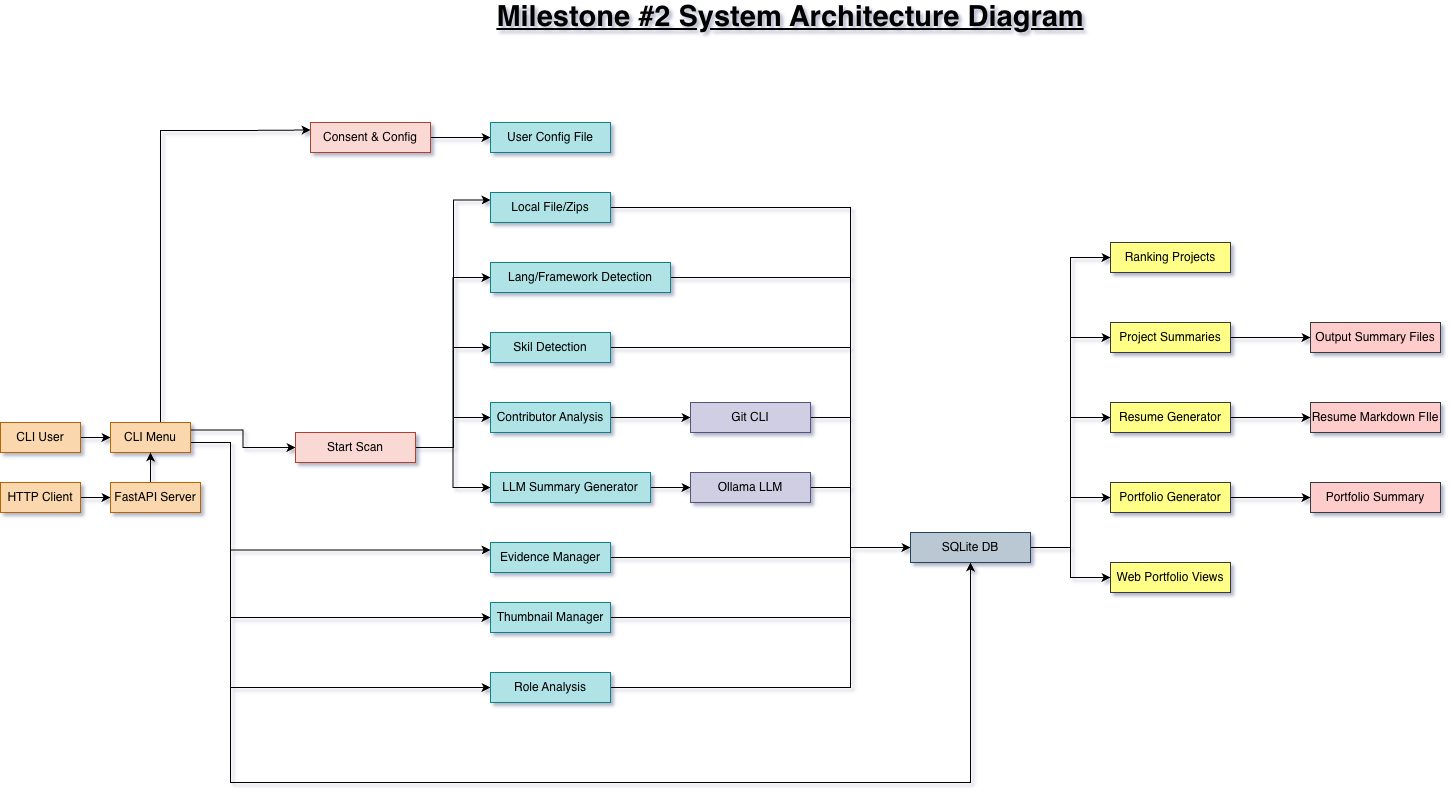

The diagram above was exported from draw.io. Its source (the exported page's mxGraphModel, read from the mxfile embedded in the PNG):
<mxGraphModel dx="1923" dy="1975" grid="1" gridSize="10" guides="1" tooltips="1" connect="1" arrows="1" fold="1" page="1" pageScale="1" pageWidth="850" pageHeight="1100" background="light-dark(#FFFFFF,#121212)" math="0" shadow="1">
  <root>
    <mxCell id="0" />
    <mxCell id="1" parent="0" />
    <mxCell id="uFuq24HUhjhw16k4jZKL-4" edge="1" parent="1" source="uFuq24HUhjhw16k4jZKL-1" style="edgeStyle=orthogonalEdgeStyle;rounded=0;orthogonalLoop=1;jettySize=auto;html=1;" target="uFuq24HUhjhw16k4jZKL-3" value="">
      <mxGeometry relative="1" as="geometry" />
    </mxCell>
    <mxCell id="uFuq24HUhjhw16k4jZKL-1" parent="1" style="rounded=0;whiteSpace=wrap;html=1;fillColor=#fad7ac;strokeColor=#b46504;" value="CLI User" vertex="1">
      <mxGeometry height="30" width="80" x="10" y="500" as="geometry" />
    </mxCell>
    <mxCell id="uFuq24HUhjhw16k4jZKL-6" edge="1" parent="1" source="uFuq24HUhjhw16k4jZKL-2" style="edgeStyle=orthogonalEdgeStyle;rounded=0;orthogonalLoop=1;jettySize=auto;html=1;" target="uFuq24HUhjhw16k4jZKL-5" value="">
      <mxGeometry relative="1" as="geometry" />
    </mxCell>
    <mxCell id="uFuq24HUhjhw16k4jZKL-2" parent="1" style="rounded=0;whiteSpace=wrap;html=1;fillColor=#fad7ac;strokeColor=#b46504;" value="HTTP Client" vertex="1">
      <mxGeometry height="30" width="80" x="10" y="560" as="geometry" />
    </mxCell>
    <mxCell id="uFuq24HUhjhw16k4jZKL-11" edge="1" parent="1" source="uFuq24HUhjhw16k4jZKL-3" style="edgeStyle=orthogonalEdgeStyle;rounded=0;orthogonalLoop=1;jettySize=auto;html=1;entryX=0;entryY=0.25;entryDx=0;entryDy=0;" target="uFuq24HUhjhw16k4jZKL-8">
      <mxGeometry relative="1" as="geometry">
        <Array as="points">
          <mxPoint x="170" y="208" />
          <mxPoint x="250" y="208" />
        </Array>
      </mxGeometry>
    </mxCell>
    <mxCell id="uFuq24HUhjhw16k4jZKL-37" edge="1" parent="1" source="uFuq24HUhjhw16k4jZKL-3" style="edgeStyle=orthogonalEdgeStyle;rounded=0;orthogonalLoop=1;jettySize=auto;html=1;exitX=1;exitY=0.25;exitDx=0;exitDy=0;entryX=0;entryY=0.5;entryDx=0;entryDy=0;" target="uFuq24HUhjhw16k4jZKL-13">
      <mxGeometry relative="1" as="geometry" />
    </mxCell>
    <mxCell id="uFuq24HUhjhw16k4jZKL-38" edge="1" parent="1" source="uFuq24HUhjhw16k4jZKL-3" style="edgeStyle=orthogonalEdgeStyle;rounded=0;orthogonalLoop=1;jettySize=auto;html=1;entryX=0;entryY=0.25;entryDx=0;entryDy=0;" target="uFuq24HUhjhw16k4jZKL-30">
      <mxGeometry relative="1" as="geometry">
        <Array as="points">
          <mxPoint x="240" y="520" />
          <mxPoint x="240" y="628" />
        </Array>
      </mxGeometry>
    </mxCell>
    <mxCell id="uFuq24HUhjhw16k4jZKL-39" edge="1" parent="1" source="uFuq24HUhjhw16k4jZKL-3" style="edgeStyle=orthogonalEdgeStyle;rounded=0;orthogonalLoop=1;jettySize=auto;html=1;exitX=1;exitY=0.75;exitDx=0;exitDy=0;entryX=0;entryY=0.5;entryDx=0;entryDy=0;" target="uFuq24HUhjhw16k4jZKL-31">
      <mxGeometry relative="1" as="geometry">
        <Array as="points">
          <mxPoint x="200" y="520" />
          <mxPoint x="240" y="520" />
          <mxPoint x="240" y="695" />
        </Array>
      </mxGeometry>
    </mxCell>
    <mxCell id="uFuq24HUhjhw16k4jZKL-40" edge="1" parent="1" source="uFuq24HUhjhw16k4jZKL-3" style="edgeStyle=orthogonalEdgeStyle;rounded=0;orthogonalLoop=1;jettySize=auto;html=1;entryX=0;entryY=0.5;entryDx=0;entryDy=0;" target="uFuq24HUhjhw16k4jZKL-32">
      <mxGeometry relative="1" as="geometry">
        <Array as="points">
          <mxPoint x="240" y="520" />
          <mxPoint x="240" y="765" />
        </Array>
      </mxGeometry>
    </mxCell>
    <mxCell id="uFuq24HUhjhw16k4jZKL-42" edge="1" parent="1" source="uFuq24HUhjhw16k4jZKL-3" style="edgeStyle=orthogonalEdgeStyle;rounded=0;orthogonalLoop=1;jettySize=auto;html=1;entryX=0.5;entryY=1;entryDx=0;entryDy=0;" target="uFuq24HUhjhw16k4jZKL-41">
      <mxGeometry relative="1" as="geometry">
        <Array as="points">
          <mxPoint x="240" y="520" />
          <mxPoint x="240" y="860" />
          <mxPoint x="980" y="860" />
        </Array>
      </mxGeometry>
    </mxCell>
    <mxCell id="uFuq24HUhjhw16k4jZKL-3" parent="1" style="rounded=0;whiteSpace=wrap;html=1;fillColor=#fad7ac;strokeColor=#b46504;" value="CLI Menu" vertex="1">
      <mxGeometry height="30" width="80" x="120" y="500" as="geometry" />
    </mxCell>
    <mxCell id="uFuq24HUhjhw16k4jZKL-35" edge="1" parent="1" source="uFuq24HUhjhw16k4jZKL-5" style="edgeStyle=orthogonalEdgeStyle;rounded=0;orthogonalLoop=1;jettySize=auto;html=1;exitX=0.5;exitY=0;exitDx=0;exitDy=0;entryX=0.5;entryY=1;entryDx=0;entryDy=0;" target="uFuq24HUhjhw16k4jZKL-3">
      <mxGeometry relative="1" as="geometry" />
    </mxCell>
    <mxCell id="uFuq24HUhjhw16k4jZKL-5" parent="1" style="rounded=0;whiteSpace=wrap;html=1;fillColor=#fad7ac;strokeColor=#b46504;" value="FastAPI Server" vertex="1">
      <mxGeometry height="30" width="90" x="120" y="560" as="geometry" />
    </mxCell>
    <mxCell id="uFuq24HUhjhw16k4jZKL-10" edge="1" parent="1" source="uFuq24HUhjhw16k4jZKL-8" style="edgeStyle=orthogonalEdgeStyle;rounded=0;orthogonalLoop=1;jettySize=auto;html=1;" target="uFuq24HUhjhw16k4jZKL-9" value="">
      <mxGeometry relative="1" as="geometry" />
    </mxCell>
    <mxCell id="uFuq24HUhjhw16k4jZKL-8" parent="1" style="rounded=0;whiteSpace=wrap;html=1;fillColor=#fad9d5;strokeColor=#ae4132;" value="Consent &amp;amp; Config" vertex="1">
      <mxGeometry height="30" width="120" x="320" y="200" as="geometry" />
    </mxCell>
    <mxCell id="uFuq24HUhjhw16k4jZKL-9" parent="1" style="rounded=0;whiteSpace=wrap;html=1;fillColor=#b0e3e6;strokeColor=#0e8088;" value="User Config File" vertex="1">
      <mxGeometry height="30" width="120" x="500" y="200" as="geometry" />
    </mxCell>
    <mxCell id="uFuq24HUhjhw16k4jZKL-20" edge="1" parent="1" style="edgeStyle=orthogonalEdgeStyle;rounded=0;orthogonalLoop=1;jettySize=auto;html=1;entryX=0;entryY=0.25;entryDx=0;entryDy=0;" target="uFuq24HUhjhw16k4jZKL-16">
      <mxGeometry relative="1" as="geometry">
        <mxPoint x="425" y="525" as="sourcePoint" />
      </mxGeometry>
    </mxCell>
    <mxCell id="uFuq24HUhjhw16k4jZKL-21" edge="1" parent="1" source="uFuq24HUhjhw16k4jZKL-13" style="edgeStyle=orthogonalEdgeStyle;rounded=0;orthogonalLoop=1;jettySize=auto;html=1;entryX=0;entryY=0.5;entryDx=0;entryDy=0;" target="uFuq24HUhjhw16k4jZKL-17">
      <mxGeometry relative="1" as="geometry" />
    </mxCell>
    <mxCell id="uFuq24HUhjhw16k4jZKL-22" edge="1" parent="1" source="uFuq24HUhjhw16k4jZKL-13" style="edgeStyle=orthogonalEdgeStyle;rounded=0;orthogonalLoop=1;jettySize=auto;html=1;entryX=0;entryY=0.5;entryDx=0;entryDy=0;" target="uFuq24HUhjhw16k4jZKL-18">
      <mxGeometry relative="1" as="geometry" />
    </mxCell>
    <mxCell id="uFuq24HUhjhw16k4jZKL-23" edge="1" parent="1" source="uFuq24HUhjhw16k4jZKL-13" style="edgeStyle=orthogonalEdgeStyle;rounded=0;orthogonalLoop=1;jettySize=auto;html=1;entryX=0;entryY=0.5;entryDx=0;entryDy=0;" target="uFuq24HUhjhw16k4jZKL-19">
      <mxGeometry relative="1" as="geometry" />
    </mxCell>
    <mxCell id="uFuq24HUhjhw16k4jZKL-25" edge="1" parent="1" source="uFuq24HUhjhw16k4jZKL-13" style="edgeStyle=orthogonalEdgeStyle;rounded=0;orthogonalLoop=1;jettySize=auto;html=1;entryX=0;entryY=0.5;entryDx=0;entryDy=0;" target="uFuq24HUhjhw16k4jZKL-24">
      <mxGeometry relative="1" as="geometry" />
    </mxCell>
    <mxCell id="uFuq24HUhjhw16k4jZKL-13" parent="1" style="rounded=0;whiteSpace=wrap;html=1;fillColor=#fad9d5;strokeColor=#ae4132;" value="Start Scan" vertex="1">
      <mxGeometry height="30" width="120" x="305" y="510" as="geometry" />
    </mxCell>
    <mxCell id="uFuq24HUhjhw16k4jZKL-51" edge="1" parent="1" source="uFuq24HUhjhw16k4jZKL-16" style="edgeStyle=orthogonalEdgeStyle;rounded=0;orthogonalLoop=1;jettySize=auto;html=1;entryX=0;entryY=0.5;entryDx=0;entryDy=0;" target="uFuq24HUhjhw16k4jZKL-41">
      <mxGeometry relative="1" as="geometry">
        <Array as="points">
          <mxPoint x="860" y="285" />
          <mxPoint x="860" y="625" />
        </Array>
      </mxGeometry>
    </mxCell>
    <mxCell id="uFuq24HUhjhw16k4jZKL-16" parent="1" style="rounded=0;whiteSpace=wrap;html=1;fillColor=#b0e3e6;strokeColor=#0e8088;" value="Local File/Zips" vertex="1">
      <mxGeometry height="30" width="120" x="500" y="270" as="geometry" />
    </mxCell>
    <mxCell id="uFuq24HUhjhw16k4jZKL-50" edge="1" parent="1" source="uFuq24HUhjhw16k4jZKL-17" style="edgeStyle=orthogonalEdgeStyle;rounded=0;orthogonalLoop=1;jettySize=auto;html=1;entryX=0;entryY=0.5;entryDx=0;entryDy=0;" target="uFuq24HUhjhw16k4jZKL-41">
      <mxGeometry relative="1" as="geometry">
        <Array as="points">
          <mxPoint x="860" y="355" />
          <mxPoint x="860" y="625" />
        </Array>
      </mxGeometry>
    </mxCell>
    <mxCell id="uFuq24HUhjhw16k4jZKL-17" parent="1" style="rounded=0;whiteSpace=wrap;html=1;fillColor=#b0e3e6;strokeColor=#0e8088;" value="Lang/Framework Detection" vertex="1">
      <mxGeometry height="30" width="180" x="500" y="340" as="geometry" />
    </mxCell>
    <mxCell id="uFuq24HUhjhw16k4jZKL-49" edge="1" parent="1" source="uFuq24HUhjhw16k4jZKL-18" style="edgeStyle=orthogonalEdgeStyle;rounded=0;orthogonalLoop=1;jettySize=auto;html=1;entryX=0;entryY=0.5;entryDx=0;entryDy=0;" target="uFuq24HUhjhw16k4jZKL-41">
      <mxGeometry relative="1" as="geometry">
        <Array as="points">
          <mxPoint x="860" y="425" />
          <mxPoint x="860" y="625" />
        </Array>
      </mxGeometry>
    </mxCell>
    <mxCell id="uFuq24HUhjhw16k4jZKL-18" parent="1" style="rounded=0;whiteSpace=wrap;html=1;fillColor=#b0e3e6;strokeColor=#0e8088;" value="Skil Detection" vertex="1">
      <mxGeometry height="30" width="120" x="500" y="410" as="geometry" />
    </mxCell>
    <mxCell id="uFuq24HUhjhw16k4jZKL-29" edge="1" parent="1" source="uFuq24HUhjhw16k4jZKL-19" style="edgeStyle=orthogonalEdgeStyle;rounded=0;orthogonalLoop=1;jettySize=auto;html=1;entryX=0;entryY=0.5;entryDx=0;entryDy=0;" target="uFuq24HUhjhw16k4jZKL-28">
      <mxGeometry relative="1" as="geometry" />
    </mxCell>
    <mxCell id="uFuq24HUhjhw16k4jZKL-19" parent="1" style="rounded=0;whiteSpace=wrap;html=1;fillColor=#b0e3e6;strokeColor=#0e8088;" value="Contributor Analysis" vertex="1">
      <mxGeometry height="30" width="120" x="500" y="480" as="geometry" />
    </mxCell>
    <mxCell id="uFuq24HUhjhw16k4jZKL-27" edge="1" parent="1" source="uFuq24HUhjhw16k4jZKL-24" style="edgeStyle=orthogonalEdgeStyle;rounded=0;orthogonalLoop=1;jettySize=auto;html=1;entryX=0;entryY=0.5;entryDx=0;entryDy=0;" target="uFuq24HUhjhw16k4jZKL-26">
      <mxGeometry relative="1" as="geometry" />
    </mxCell>
    <mxCell id="uFuq24HUhjhw16k4jZKL-24" parent="1" style="rounded=0;whiteSpace=wrap;html=1;fillColor=#b0e3e6;strokeColor=#0e8088;" value="LLM Summary Generator" vertex="1">
      <mxGeometry height="30" width="160" x="500" y="550" as="geometry" />
    </mxCell>
    <mxCell id="uFuq24HUhjhw16k4jZKL-46" edge="1" parent="1" source="uFuq24HUhjhw16k4jZKL-26" style="edgeStyle=orthogonalEdgeStyle;rounded=0;orthogonalLoop=1;jettySize=auto;html=1;entryX=0;entryY=0.5;entryDx=0;entryDy=0;" target="uFuq24HUhjhw16k4jZKL-41">
      <mxGeometry relative="1" as="geometry">
        <Array as="points">
          <mxPoint x="860" y="565" />
          <mxPoint x="860" y="625" />
        </Array>
      </mxGeometry>
    </mxCell>
    <mxCell id="uFuq24HUhjhw16k4jZKL-26" parent="1" style="rounded=0;whiteSpace=wrap;html=1;fillColor=#d0cee2;strokeColor=#56517e;" value="Ollama LLM" vertex="1">
      <mxGeometry height="30" width="120" x="700" y="550" as="geometry" />
    </mxCell>
    <mxCell id="uFuq24HUhjhw16k4jZKL-48" edge="1" parent="1" source="uFuq24HUhjhw16k4jZKL-28" style="edgeStyle=orthogonalEdgeStyle;rounded=0;orthogonalLoop=1;jettySize=auto;html=1;entryX=0;entryY=0.5;entryDx=0;entryDy=0;" target="uFuq24HUhjhw16k4jZKL-41">
      <mxGeometry relative="1" as="geometry">
        <Array as="points">
          <mxPoint x="860" y="495" />
          <mxPoint x="860" y="625" />
        </Array>
      </mxGeometry>
    </mxCell>
    <mxCell id="uFuq24HUhjhw16k4jZKL-28" parent="1" style="rounded=0;whiteSpace=wrap;html=1;fillColor=#d0cee2;strokeColor=#56517e;" value="Git CLI" vertex="1">
      <mxGeometry height="30" width="120" x="700" y="480" as="geometry" />
    </mxCell>
    <mxCell id="uFuq24HUhjhw16k4jZKL-45" edge="1" parent="1" source="uFuq24HUhjhw16k4jZKL-30" style="edgeStyle=orthogonalEdgeStyle;rounded=0;orthogonalLoop=1;jettySize=auto;html=1;entryX=0;entryY=0.5;entryDx=0;entryDy=0;" target="uFuq24HUhjhw16k4jZKL-41">
      <mxGeometry relative="1" as="geometry">
        <Array as="points">
          <mxPoint x="860" y="635" />
          <mxPoint x="860" y="625" />
        </Array>
      </mxGeometry>
    </mxCell>
    <mxCell id="uFuq24HUhjhw16k4jZKL-30" parent="1" style="rounded=0;whiteSpace=wrap;html=1;fillColor=#b0e3e6;strokeColor=#0e8088;" value="Evidence Manager&lt;span style=&quot;color: rgba(0, 0, 0, 0); font-family: monospace; font-size: 0px; text-align: start; text-wrap-mode: nowrap;&quot;&gt;%3CmxGraphModel%3E%3Croot%3E%3CmxCell%20id%3D%220%22%2F%3E%3CmxCell%20id%3D%221%22%20parent%3D%220%22%2F%3E%3CmxCell%20id%3D%222%22%20parent%3D%221%22%20style%3D%22rounded%3D0%3BwhiteSpace%3Dwrap%3Bhtml%3D1%3B%22%20value%3D%22User%20Config%20File%22%20vertex%3D%221%22%3E%3CmxGeometry%20height%3D%2230%22%20width%3D%22120%22%20x%3D%22500%22%20y%3D%22200%22%20as%3D%22geometry%22%2F%3E%3C%2FmxCell%3E%3C%2Froot%3E%3C%2FmxGraphModel%3E&lt;/span&gt;" vertex="1">
      <mxGeometry height="30" width="120" x="500" y="620" as="geometry" />
    </mxCell>
    <mxCell id="uFuq24HUhjhw16k4jZKL-44" edge="1" parent="1" source="uFuq24HUhjhw16k4jZKL-31" style="edgeStyle=orthogonalEdgeStyle;rounded=0;orthogonalLoop=1;jettySize=auto;html=1;entryX=0;entryY=0.5;entryDx=0;entryDy=0;" target="uFuq24HUhjhw16k4jZKL-41">
      <mxGeometry relative="1" as="geometry">
        <Array as="points">
          <mxPoint x="860" y="695" />
          <mxPoint x="860" y="625" />
        </Array>
      </mxGeometry>
    </mxCell>
    <mxCell id="uFuq24HUhjhw16k4jZKL-31" parent="1" style="rounded=0;whiteSpace=wrap;html=1;fillColor=#b0e3e6;strokeColor=#0e8088;" value="Thumbnail Manager" vertex="1">
      <mxGeometry height="30" width="120" x="500" y="680" as="geometry" />
    </mxCell>
    <mxCell id="uFuq24HUhjhw16k4jZKL-43" edge="1" parent="1" source="uFuq24HUhjhw16k4jZKL-32" style="edgeStyle=orthogonalEdgeStyle;rounded=0;orthogonalLoop=1;jettySize=auto;html=1;entryX=0;entryY=0.5;entryDx=0;entryDy=0;" target="uFuq24HUhjhw16k4jZKL-41">
      <mxGeometry relative="1" as="geometry">
        <Array as="points">
          <mxPoint x="860" y="765" />
          <mxPoint x="860" y="625" />
        </Array>
      </mxGeometry>
    </mxCell>
    <mxCell id="uFuq24HUhjhw16k4jZKL-32" parent="1" style="rounded=0;whiteSpace=wrap;html=1;fillColor=#b0e3e6;strokeColor=#0e8088;" value="Role Analysis" vertex="1">
      <mxGeometry height="30" width="120" x="500" y="750" as="geometry" />
    </mxCell>
    <mxCell id="uFuq24HUhjhw16k4jZKL-60" edge="1" parent="1" source="uFuq24HUhjhw16k4jZKL-41" style="edgeStyle=orthogonalEdgeStyle;rounded=0;orthogonalLoop=1;jettySize=auto;html=1;entryX=0;entryY=0.5;entryDx=0;entryDy=0;" target="uFuq24HUhjhw16k4jZKL-52">
      <mxGeometry relative="1" as="geometry" />
    </mxCell>
    <mxCell id="uFuq24HUhjhw16k4jZKL-61" edge="1" parent="1" source="uFuq24HUhjhw16k4jZKL-41" style="edgeStyle=orthogonalEdgeStyle;rounded=0;orthogonalLoop=1;jettySize=auto;html=1;entryX=0;entryY=0.5;entryDx=0;entryDy=0;" target="uFuq24HUhjhw16k4jZKL-53">
      <mxGeometry relative="1" as="geometry" />
    </mxCell>
    <mxCell id="uFuq24HUhjhw16k4jZKL-62" edge="1" parent="1" source="uFuq24HUhjhw16k4jZKL-41" style="edgeStyle=orthogonalEdgeStyle;rounded=0;orthogonalLoop=1;jettySize=auto;html=1;entryX=0;entryY=0.5;entryDx=0;entryDy=0;" target="uFuq24HUhjhw16k4jZKL-54">
      <mxGeometry relative="1" as="geometry" />
    </mxCell>
    <mxCell id="uFuq24HUhjhw16k4jZKL-63" edge="1" parent="1" source="uFuq24HUhjhw16k4jZKL-41" style="edgeStyle=orthogonalEdgeStyle;rounded=0;orthogonalLoop=1;jettySize=auto;html=1;entryX=0;entryY=0.5;entryDx=0;entryDy=0;" target="uFuq24HUhjhw16k4jZKL-55">
      <mxGeometry relative="1" as="geometry" />
    </mxCell>
    <mxCell id="uFuq24HUhjhw16k4jZKL-64" edge="1" parent="1" source="uFuq24HUhjhw16k4jZKL-41" style="edgeStyle=orthogonalEdgeStyle;rounded=0;orthogonalLoop=1;jettySize=auto;html=1;" target="uFuq24HUhjhw16k4jZKL-56">
      <mxGeometry relative="1" as="geometry" />
    </mxCell>
    <mxCell id="uFuq24HUhjhw16k4jZKL-41" parent="1" style="rounded=0;whiteSpace=wrap;html=1;fillColor=#bac8d3;strokeColor=#23445d;" value="SQLite DB" vertex="1">
      <mxGeometry height="30" width="120" x="920" y="610" as="geometry" />
    </mxCell>
    <mxCell id="uFuq24HUhjhw16k4jZKL-52" parent="1" style="rounded=0;whiteSpace=wrap;html=1;fillColor=#ffff88;strokeColor=#36393d;" value="Ranking Projects" vertex="1">
      <mxGeometry height="30" width="120" x="1120" y="320" as="geometry" />
    </mxCell>
    <mxCell id="uFuq24HUhjhw16k4jZKL-67" edge="1" parent="1" source="uFuq24HUhjhw16k4jZKL-53" style="edgeStyle=orthogonalEdgeStyle;rounded=0;orthogonalLoop=1;jettySize=auto;html=1;entryX=0;entryY=0.5;entryDx=0;entryDy=0;" target="uFuq24HUhjhw16k4jZKL-57">
      <mxGeometry relative="1" as="geometry" />
    </mxCell>
    <mxCell id="uFuq24HUhjhw16k4jZKL-53" parent="1" style="rounded=0;whiteSpace=wrap;html=1;fillColor=#ffff88;strokeColor=#36393d;" value="Project Summaries" vertex="1">
      <mxGeometry height="30" width="120" x="1120" y="400" as="geometry" />
    </mxCell>
    <mxCell id="uFuq24HUhjhw16k4jZKL-66" edge="1" parent="1" source="uFuq24HUhjhw16k4jZKL-54" style="edgeStyle=orthogonalEdgeStyle;rounded=0;orthogonalLoop=1;jettySize=auto;html=1;" target="uFuq24HUhjhw16k4jZKL-58">
      <mxGeometry relative="1" as="geometry" />
    </mxCell>
    <mxCell id="uFuq24HUhjhw16k4jZKL-54" parent="1" style="rounded=0;whiteSpace=wrap;html=1;fillColor=#ffff88;strokeColor=#36393d;" value="Resume Generator" vertex="1">
      <mxGeometry height="30" width="120" x="1120" y="480" as="geometry" />
    </mxCell>
    <mxCell id="uFuq24HUhjhw16k4jZKL-65" edge="1" parent="1" source="uFuq24HUhjhw16k4jZKL-55" style="edgeStyle=orthogonalEdgeStyle;rounded=0;orthogonalLoop=1;jettySize=auto;html=1;" target="uFuq24HUhjhw16k4jZKL-59">
      <mxGeometry relative="1" as="geometry" />
    </mxCell>
    <mxCell id="uFuq24HUhjhw16k4jZKL-55" parent="1" style="rounded=0;whiteSpace=wrap;html=1;fillColor=#ffff88;strokeColor=#36393d;" value="Portfolio Generator" vertex="1">
      <mxGeometry height="30" width="120" x="1120" y="560" as="geometry" />
    </mxCell>
    <mxCell id="uFuq24HUhjhw16k4jZKL-56" parent="1" style="rounded=0;whiteSpace=wrap;html=1;fillColor=#ffff88;strokeColor=#36393d;" value="Web Portfolio Views" vertex="1">
      <mxGeometry height="30" width="120" x="1120" y="640" as="geometry" />
    </mxCell>
    <mxCell id="uFuq24HUhjhw16k4jZKL-57" parent="1" style="rounded=0;whiteSpace=wrap;html=1;fillColor=#ffcccc;strokeColor=#36393d;" value="Output Summary Files" vertex="1">
      <mxGeometry height="30" width="130" x="1320" y="400" as="geometry" />
    </mxCell>
    <mxCell id="uFuq24HUhjhw16k4jZKL-58" parent="1" style="rounded=0;whiteSpace=wrap;html=1;fillColor=#ffcccc;strokeColor=#36393d;" value="Resume Markdown FIle" vertex="1">
      <mxGeometry height="30" width="130" x="1320" y="480" as="geometry" />
    </mxCell>
    <mxCell id="uFuq24HUhjhw16k4jZKL-59" parent="1" style="rounded=0;whiteSpace=wrap;html=1;fillColor=#ffcccc;strokeColor=#36393d;" value="Portfolio Summary" vertex="1">
      <mxGeometry height="30" width="130" x="1320" y="560" as="geometry" />
    </mxCell>
    <mxCell id="uFuq24HUhjhw16k4jZKL-68" parent="1" style="text;html=1;whiteSpace=wrap;strokeColor=none;fillColor=none;align=center;verticalAlign=middle;rounded=0;" value="&lt;font style=&quot;font-size: 29px;&quot;&gt;&lt;b&gt;&lt;u&gt;Milestone #2 System Architecture Diagram&lt;/u&gt;&lt;/b&gt;&lt;/font&gt;" vertex="1">
      <mxGeometry height="30" width="720" x="440" y="80" as="geometry" />
    </mxCell>
  </root>
</mxGraphModel>